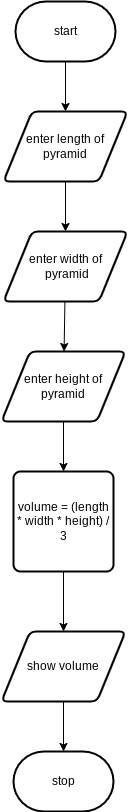

The diagram above was exported from draw.io. Its source (the exported page's mxGraphModel, read from the mxfile embedded in the PNG):
<mxGraphModel dx="1074" dy="741" grid="1" gridSize="10" guides="1" tooltips="1" connect="1" arrows="1" fold="1" page="1" pageScale="1" pageWidth="827" pageHeight="1169" math="0" shadow="0">
  <root>
    <mxCell id="0" />
    <mxCell id="1" parent="0" />
    <mxCell id="6" style="edgeStyle=none;html=1;" parent="1" source="2" target="3" edge="1">
      <mxGeometry relative="1" as="geometry" />
    </mxCell>
    <mxCell id="2" value="start" style="strokeWidth=2;html=1;shape=mxgraph.flowchart.terminator;whiteSpace=wrap;" parent="1" vertex="1">
      <mxGeometry x="364" y="30" width="100" height="60" as="geometry" />
    </mxCell>
    <mxCell id="7" style="edgeStyle=none;html=1;entryX=0.5;entryY=0;entryDx=0;entryDy=0;" parent="1" source="3" target="4" edge="1">
      <mxGeometry relative="1" as="geometry" />
    </mxCell>
    <mxCell id="3" value="enter length of pyramid" style="shape=parallelogram;html=1;strokeWidth=2;perimeter=parallelogramPerimeter;whiteSpace=wrap;rounded=1;arcSize=12;size=0.23;" parent="1" vertex="1">
      <mxGeometry x="352" y="140" width="124" height="70" as="geometry" />
    </mxCell>
    <mxCell id="8" style="edgeStyle=none;html=1;" parent="1" source="4" target="5" edge="1">
      <mxGeometry relative="1" as="geometry" />
    </mxCell>
    <mxCell id="4" value="enter width of&lt;br&gt;&amp;nbsp;pyramid" style="shape=parallelogram;html=1;strokeWidth=2;perimeter=parallelogramPerimeter;whiteSpace=wrap;rounded=1;arcSize=12;size=0.23;" parent="1" vertex="1">
      <mxGeometry x="352" y="260" width="124" height="70" as="geometry" />
    </mxCell>
    <mxCell id="10" style="edgeStyle=none;html=1;entryX=0.5;entryY=0;entryDx=0;entryDy=0;" parent="1" source="5" target="9" edge="1">
      <mxGeometry relative="1" as="geometry" />
    </mxCell>
    <mxCell id="5" value="enter height of pyramid" style="shape=parallelogram;html=1;strokeWidth=2;perimeter=parallelogramPerimeter;whiteSpace=wrap;rounded=1;arcSize=12;size=0.23;" parent="1" vertex="1">
      <mxGeometry x="350" y="380" width="124" height="70" as="geometry" />
    </mxCell>
    <mxCell id="14" style="edgeStyle=none;html=1;" parent="1" source="9" target="12" edge="1">
      <mxGeometry relative="1" as="geometry" />
    </mxCell>
    <mxCell id="9" value="volume = (length * width * height) / 3" style="rounded=1;whiteSpace=wrap;html=1;absoluteArcSize=1;arcSize=14;strokeWidth=2;" parent="1" vertex="1">
      <mxGeometry x="362" y="500" width="100" height="100" as="geometry" />
    </mxCell>
    <mxCell id="15" style="edgeStyle=none;html=1;entryX=0.5;entryY=0;entryDx=0;entryDy=0;entryPerimeter=0;" parent="1" source="12" target="13" edge="1">
      <mxGeometry relative="1" as="geometry" />
    </mxCell>
    <mxCell id="12" value="show volume" style="shape=parallelogram;html=1;strokeWidth=2;perimeter=parallelogramPerimeter;whiteSpace=wrap;rounded=1;arcSize=12;size=0.23;" parent="1" vertex="1">
      <mxGeometry x="350" y="660" width="124" height="70" as="geometry" />
    </mxCell>
    <mxCell id="13" value="stop" style="strokeWidth=2;html=1;shape=mxgraph.flowchart.terminator;whiteSpace=wrap;" parent="1" vertex="1">
      <mxGeometry x="362" y="780" width="100" height="60" as="geometry" />
    </mxCell>
  </root>
</mxGraphModel>